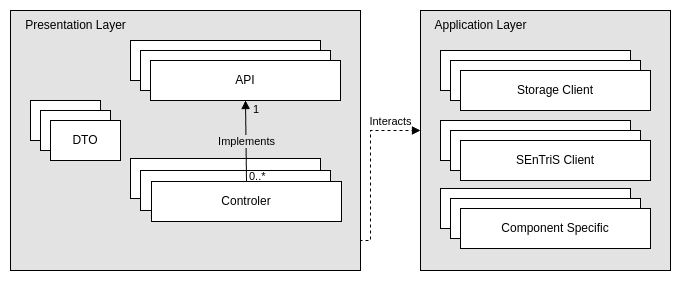

The diagram above was exported from draw.io. Its source (the exported page's mxGraphModel, read from the mxfile embedded in the PNG):
<mxGraphModel dx="1195" dy="707" grid="1" gridSize="10" guides="1" tooltips="1" connect="1" arrows="1" fold="1" page="1" pageScale="1" pageWidth="827" pageHeight="1169" math="0" shadow="0">
  <root>
    <mxCell id="0" />
    <mxCell id="1" parent="0" />
    <mxCell id="ZwxepN3rPZOTHs2EH_dP-72" value="" style="endArrow=block;html=1;rounded=0;endFill=1;exitX=0.5;exitY=1;exitDx=0;exitDy=0;edgeStyle=orthogonalEdgeStyle;dashed=1;" edge="1" parent="1" source="ZwxepN3rPZOTHs2EH_dP-50">
      <mxGeometry relative="1" as="geometry">
        <mxPoint x="286" y="381" as="sourcePoint" />
        <mxPoint x="460" y="300" as="targetPoint" />
        <Array as="points">
          <mxPoint x="286" y="410" />
          <mxPoint x="410" y="410" />
          <mxPoint x="410" y="300" />
        </Array>
      </mxGeometry>
    </mxCell>
    <mxCell id="ZwxepN3rPZOTHs2EH_dP-73" value="Interacts" style="edgeLabel;resizable=0;html=1;;align=center;verticalAlign=middle;labelBackgroundColor=none;" connectable="0" vertex="1" parent="ZwxepN3rPZOTHs2EH_dP-72">
      <mxGeometry relative="1" as="geometry">
        <mxPoint x="20" y="-111" as="offset" />
      </mxGeometry>
    </mxCell>
    <mxCell id="ZwxepN3rPZOTHs2EH_dP-76" value="" style="group" vertex="1" connectable="0" parent="1">
      <mxGeometry x="460" y="180" width="250" height="260" as="geometry" />
    </mxCell>
    <mxCell id="ZwxepN3rPZOTHs2EH_dP-9" value="" style="whiteSpace=wrap;html=1;fillColor=#E3E3E3;rounded=0;" vertex="1" parent="ZwxepN3rPZOTHs2EH_dP-76">
      <mxGeometry width="250" height="260" as="geometry" />
    </mxCell>
    <mxCell id="ZwxepN3rPZOTHs2EH_dP-43" value="Application Layer" style="text;html=1;align=center;verticalAlign=middle;resizable=0;points=[];autosize=1;strokeColor=none;fillColor=none;dashed=1;" vertex="1" parent="ZwxepN3rPZOTHs2EH_dP-76">
      <mxGeometry width="120" height="30" as="geometry" />
    </mxCell>
    <mxCell id="ZwxepN3rPZOTHs2EH_dP-44" value="Storage" style="rounded=0;whiteSpace=wrap;html=1;" vertex="1" parent="ZwxepN3rPZOTHs2EH_dP-76">
      <mxGeometry x="20" y="40" width="190" height="40" as="geometry" />
    </mxCell>
    <mxCell id="ZwxepN3rPZOTHs2EH_dP-56" value="" style="group" vertex="1" connectable="0" parent="ZwxepN3rPZOTHs2EH_dP-76">
      <mxGeometry x="20" y="178" width="210" height="60" as="geometry" />
    </mxCell>
    <mxCell id="ZwxepN3rPZOTHs2EH_dP-46" value="Component Specific" style="rounded=0;whiteSpace=wrap;html=1;" vertex="1" parent="ZwxepN3rPZOTHs2EH_dP-56">
      <mxGeometry width="190" height="40" as="geometry" />
    </mxCell>
    <mxCell id="ZwxepN3rPZOTHs2EH_dP-54" value="Component Specific" style="rounded=0;whiteSpace=wrap;html=1;" vertex="1" parent="ZwxepN3rPZOTHs2EH_dP-56">
      <mxGeometry x="10" y="10" width="190" height="40" as="geometry" />
    </mxCell>
    <mxCell id="ZwxepN3rPZOTHs2EH_dP-55" value="Component Specific" style="rounded=0;whiteSpace=wrap;html=1;" vertex="1" parent="ZwxepN3rPZOTHs2EH_dP-56">
      <mxGeometry x="20" y="20" width="190" height="40" as="geometry" />
    </mxCell>
    <mxCell id="ZwxepN3rPZOTHs2EH_dP-59" value="" style="group" vertex="1" connectable="0" parent="ZwxepN3rPZOTHs2EH_dP-76">
      <mxGeometry x="20" y="110" width="210" height="60" as="geometry" />
    </mxCell>
    <mxCell id="ZwxepN3rPZOTHs2EH_dP-45" value="Client" style="rounded=0;whiteSpace=wrap;html=1;" vertex="1" parent="ZwxepN3rPZOTHs2EH_dP-59">
      <mxGeometry width="190" height="40" as="geometry" />
    </mxCell>
    <mxCell id="ZwxepN3rPZOTHs2EH_dP-57" value="Client" style="rounded=0;whiteSpace=wrap;html=1;" vertex="1" parent="ZwxepN3rPZOTHs2EH_dP-59">
      <mxGeometry x="10" y="10" width="190" height="40" as="geometry" />
    </mxCell>
    <mxCell id="ZwxepN3rPZOTHs2EH_dP-58" value="SEnTriS Client" style="rounded=0;whiteSpace=wrap;html=1;" vertex="1" parent="ZwxepN3rPZOTHs2EH_dP-59">
      <mxGeometry x="20" y="20" width="190" height="40" as="geometry" />
    </mxCell>
    <mxCell id="ZwxepN3rPZOTHs2EH_dP-61" value="Storage" style="rounded=0;whiteSpace=wrap;html=1;" vertex="1" parent="ZwxepN3rPZOTHs2EH_dP-76">
      <mxGeometry x="30" y="50" width="190" height="40" as="geometry" />
    </mxCell>
    <mxCell id="ZwxepN3rPZOTHs2EH_dP-62" value="Storage Client" style="rounded=0;whiteSpace=wrap;html=1;" vertex="1" parent="ZwxepN3rPZOTHs2EH_dP-76">
      <mxGeometry x="40" y="60" width="190" height="40" as="geometry" />
    </mxCell>
    <mxCell id="ZwxepN3rPZOTHs2EH_dP-77" value="" style="group" vertex="1" connectable="0" parent="1">
      <mxGeometry x="50" y="180" width="350" height="260" as="geometry" />
    </mxCell>
    <mxCell id="ZwxepN3rPZOTHs2EH_dP-11" value="" style="rounded=0;whiteSpace=wrap;html=1;fillColor=#E3E3E3;glass=0;shadow=0;" vertex="1" parent="ZwxepN3rPZOTHs2EH_dP-77">
      <mxGeometry width="350" height="260" as="geometry" />
    </mxCell>
    <mxCell id="ZwxepN3rPZOTHs2EH_dP-12" value="Presentation Layer" style="text;html=1;align=center;verticalAlign=middle;resizable=0;points=[];autosize=1;strokeColor=none;fillColor=none;dashed=1;" vertex="1" parent="ZwxepN3rPZOTHs2EH_dP-77">
      <mxGeometry x="5" width="120" height="30" as="geometry" />
    </mxCell>
    <mxCell id="ZwxepN3rPZOTHs2EH_dP-63" value="" style="group" vertex="1" connectable="0" parent="ZwxepN3rPZOTHs2EH_dP-77">
      <mxGeometry x="120" y="30" width="210" height="60" as="geometry" />
    </mxCell>
    <mxCell id="ZwxepN3rPZOTHs2EH_dP-52" value="API" style="rounded=0;whiteSpace=wrap;html=1;" vertex="1" parent="ZwxepN3rPZOTHs2EH_dP-63">
      <mxGeometry width="190" height="40" as="geometry" />
    </mxCell>
    <mxCell id="ZwxepN3rPZOTHs2EH_dP-51" value="API" style="rounded=0;whiteSpace=wrap;html=1;" vertex="1" parent="ZwxepN3rPZOTHs2EH_dP-63">
      <mxGeometry x="10" y="10" width="190" height="40" as="geometry" />
    </mxCell>
    <mxCell id="ZwxepN3rPZOTHs2EH_dP-21" value="API" style="rounded=0;whiteSpace=wrap;html=1;" vertex="1" parent="ZwxepN3rPZOTHs2EH_dP-63">
      <mxGeometry x="20" y="20" width="190" height="40" as="geometry" />
    </mxCell>
    <mxCell id="ZwxepN3rPZOTHs2EH_dP-64" value="" style="group" vertex="1" connectable="0" parent="ZwxepN3rPZOTHs2EH_dP-77">
      <mxGeometry x="120" y="148" width="211" height="63" as="geometry" />
    </mxCell>
    <mxCell id="ZwxepN3rPZOTHs2EH_dP-13" value="Controler" style="rounded=0;whiteSpace=wrap;html=1;" vertex="1" parent="ZwxepN3rPZOTHs2EH_dP-64">
      <mxGeometry width="190" height="40" as="geometry" />
    </mxCell>
    <mxCell id="ZwxepN3rPZOTHs2EH_dP-49" value="Controler" style="rounded=0;whiteSpace=wrap;html=1;" vertex="1" parent="ZwxepN3rPZOTHs2EH_dP-64">
      <mxGeometry x="10" y="12" width="190" height="40" as="geometry" />
    </mxCell>
    <mxCell id="ZwxepN3rPZOTHs2EH_dP-50" value="Controler" style="rounded=0;whiteSpace=wrap;html=1;" vertex="1" parent="ZwxepN3rPZOTHs2EH_dP-64">
      <mxGeometry x="21" y="23" width="190" height="40" as="geometry" />
    </mxCell>
    <mxCell id="ZwxepN3rPZOTHs2EH_dP-65" value="" style="group" vertex="1" connectable="0" parent="ZwxepN3rPZOTHs2EH_dP-77">
      <mxGeometry x="20" y="90" width="90" height="60" as="geometry" />
    </mxCell>
    <mxCell id="ZwxepN3rPZOTHs2EH_dP-24" value="DTO" style="rounded=0;whiteSpace=wrap;html=1;" vertex="1" parent="ZwxepN3rPZOTHs2EH_dP-65">
      <mxGeometry width="70" height="40" as="geometry" />
    </mxCell>
    <mxCell id="ZwxepN3rPZOTHs2EH_dP-31" value="DTO" style="rounded=0;whiteSpace=wrap;html=1;" vertex="1" parent="ZwxepN3rPZOTHs2EH_dP-65">
      <mxGeometry x="10" y="10" width="70" height="40" as="geometry" />
    </mxCell>
    <mxCell id="ZwxepN3rPZOTHs2EH_dP-32" value="DTO" style="rounded=0;whiteSpace=wrap;html=1;" vertex="1" parent="ZwxepN3rPZOTHs2EH_dP-65">
      <mxGeometry x="20" y="20" width="70" height="40" as="geometry" />
    </mxCell>
    <mxCell id="ZwxepN3rPZOTHs2EH_dP-39" value="" style="endArrow=block;html=1;rounded=0;endFill=1;entryX=0.5;entryY=1;entryDx=0;entryDy=0;exitX=0.5;exitY=0;exitDx=0;exitDy=0;" edge="1" parent="ZwxepN3rPZOTHs2EH_dP-77" source="ZwxepN3rPZOTHs2EH_dP-50" target="ZwxepN3rPZOTHs2EH_dP-21">
      <mxGeometry relative="1" as="geometry">
        <mxPoint x="75" y="90" as="sourcePoint" />
        <mxPoint x="235" y="90" as="targetPoint" />
      </mxGeometry>
    </mxCell>
    <mxCell id="ZwxepN3rPZOTHs2EH_dP-40" value="Implements" style="edgeLabel;resizable=0;html=1;;align=center;verticalAlign=middle;labelBackgroundColor=#E3E3E3;" connectable="0" vertex="1" parent="ZwxepN3rPZOTHs2EH_dP-39">
      <mxGeometry relative="1" as="geometry" />
    </mxCell>
    <mxCell id="ZwxepN3rPZOTHs2EH_dP-41" value="0..*" style="edgeLabel;resizable=0;html=1;;align=left;verticalAlign=bottom;labelBackgroundColor=none;" connectable="0" vertex="1" parent="ZwxepN3rPZOTHs2EH_dP-39">
      <mxGeometry x="-1" relative="1" as="geometry">
        <mxPoint x="1" y="3" as="offset" />
      </mxGeometry>
    </mxCell>
    <mxCell id="ZwxepN3rPZOTHs2EH_dP-42" value="1" style="edgeLabel;resizable=0;html=1;;align=right;verticalAlign=bottom;labelBackgroundColor=none;" connectable="0" vertex="1" parent="ZwxepN3rPZOTHs2EH_dP-39">
      <mxGeometry x="1" relative="1" as="geometry">
        <mxPoint x="14" y="17" as="offset" />
      </mxGeometry>
    </mxCell>
  </root>
</mxGraphModel>